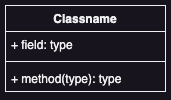

The diagram above was exported from draw.io. Its source (the exported page's mxGraphModel, read from the mxfile embedded in the PNG):
<mxGraphModel dx="1434" dy="854" grid="1" gridSize="10" guides="1" tooltips="1" connect="1" arrows="1" fold="1" page="1" pageScale="1" pageWidth="850" pageHeight="1100" math="0" shadow="0">
  <root>
    <mxCell id="0" />
    <mxCell id="1" parent="0" />
    <mxCell id="RUJf5CFhX96RlUfhTd27-1" value="Classname" style="swimlane;fontStyle=1;align=center;verticalAlign=top;childLayout=stackLayout;horizontal=1;startSize=26;horizontalStack=0;resizeParent=1;resizeParentMax=0;resizeLast=0;collapsible=1;marginBottom=0;whiteSpace=wrap;html=1;" vertex="1" parent="1">
      <mxGeometry x="340" y="390" width="160" height="86" as="geometry" />
    </mxCell>
    <mxCell id="RUJf5CFhX96RlUfhTd27-2" value="+ field: type" style="text;strokeColor=none;fillColor=none;align=left;verticalAlign=top;spacingLeft=4;spacingRight=4;overflow=hidden;rotatable=0;points=[[0,0.5],[1,0.5]];portConstraint=eastwest;whiteSpace=wrap;html=1;" vertex="1" parent="RUJf5CFhX96RlUfhTd27-1">
      <mxGeometry y="26" width="160" height="26" as="geometry" />
    </mxCell>
    <mxCell id="RUJf5CFhX96RlUfhTd27-3" value="" style="line;strokeWidth=1;fillColor=none;align=left;verticalAlign=middle;spacingTop=-1;spacingLeft=3;spacingRight=3;rotatable=0;labelPosition=right;points=[];portConstraint=eastwest;strokeColor=inherit;" vertex="1" parent="RUJf5CFhX96RlUfhTd27-1">
      <mxGeometry y="52" width="160" height="8" as="geometry" />
    </mxCell>
    <mxCell id="RUJf5CFhX96RlUfhTd27-4" value="+ method(type): type" style="text;strokeColor=none;fillColor=none;align=left;verticalAlign=top;spacingLeft=4;spacingRight=4;overflow=hidden;rotatable=0;points=[[0,0.5],[1,0.5]];portConstraint=eastwest;whiteSpace=wrap;html=1;" vertex="1" parent="RUJf5CFhX96RlUfhTd27-1">
      <mxGeometry y="60" width="160" height="26" as="geometry" />
    </mxCell>
  </root>
</mxGraphModel>